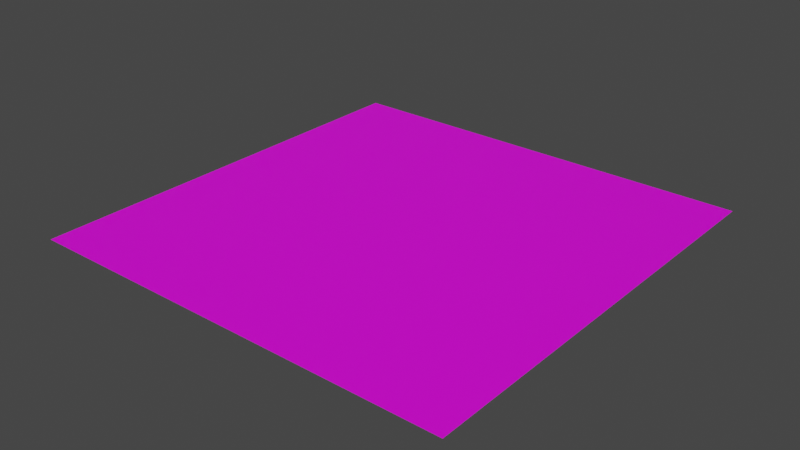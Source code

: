 # Source: materials_3.0.blend  (saved by Blender 3.3.6; exported with 4.5.12 LTS)
import bpy
from mathutils import Matrix  # noqa: F401  (used for matrix-valued properties, if any)

bpy.ops.wm.read_factory_settings(use_empty=True)
scene = bpy.context.scene
scene.name = 'Scene'

# ---- collections
col_collection = bpy.data.collections.new('Collection'); scene.collection.children.link(col_collection)

# ---- materials (node trees are filled in below, after node groups)
mat_tt_material_override = bpy.data.materials.new('TT_material_override')

# ---- node groups
ng_tt_material_override = bpy.data.node_groups.new('TT-material-override', 'GeometryNodeTree')
_s = ng_tt_material_override.interface.new_socket(name='Geometry', in_out='OUTPUT', socket_type='NodeSocketGeometry')
_s = ng_tt_material_override.interface.new_socket(name='Geometry', in_out='INPUT', socket_type='NodeSocketGeometry')
ng_tt_material_override.is_modifier = True
_N = ng_tt_material_override.nodes; _L = ng_tt_material_override.links
n0 = _N.new('NodeGroupInput'); n0.name = 'Group Input'; n0.location = (-340, 0)
n1 = _N.new('NodeGroupOutput'); n1.name = 'Group Output'; n1.location = (200, 0)
n2 = _N.new('GeometryNodeSetMaterial'); n2.name = 'material'; n2.location = (-72, 24)
n2.inputs[2].default_value = mat_tt_material_override
_L.new(n2.outputs[0], n1.inputs[0])
_L.new(n0.outputs[0], n2.inputs[0])
n1.is_active_output = True

# ---- material node trees
mat_tt_material_override.use_nodes = True; mat_tt_material_override.node_tree.nodes.clear()
_N = mat_tt_material_override.node_tree.nodes; _L = mat_tt_material_override.node_tree.links
n0 = _N.new('ShaderNodeBsdfPrincipled'); n0.name = 'Principled BSDF'; n0.location = (10, 300)
n0.distribution = 'GGX'
n0.subsurface_method = 'RANDOM_WALK_SKIN'
n0.inputs[3].default_value = 1.45
n0.inputs[27].default_value = (0.0, 0.0, 0.0, 1.0)
n0.inputs[28].default_value = 1.0
n1 = _N.new('ShaderNodeOutputMaterial'); n1.name = 'Material Output'; n1.location = (300, 300)
n2 = _N.new('ShaderNodeTexImage'); n2.name = 'image'; n2.location = (-353, 253)
_L.new(n0.outputs[0], n1.inputs[0])
_L.new(n2.outputs[0], n0.inputs[0])
n1.is_active_output = True

# ---- world
world_world = bpy.data.worlds.new('World'); scene.world = world_world
world_world.use_nodes = True; world_world.node_tree.nodes.clear()
_N = world_world.node_tree.nodes; _L = world_world.node_tree.links
n0 = _N.new('ShaderNodeOutputWorld'); n0.name = 'World Output'; n0.location = (300, 300)
n1 = _N.new('ShaderNodeBackground'); n1.name = 'Background'; n1.location = (10, 300)
n1.inputs[0].default_value = (0.05088, 0.05088, 0.05088, 1.0)
_L.new(n1.outputs[0], n0.inputs[0])
n0.is_active_output = True
world_world.color = (0.05088, 0.05088, 0.05088)
world_world.use_sun_shadow = False
world_world.sun_shadow_jitter_overblur = 0.0
world_world.cycles.max_bounces = 12

# ---- meshes
me_plane_001 = bpy.data.meshes.new('Plane.001')
me_plane_001.from_pydata([(0.0, 0.0, 0.0), (1.0, 0.0, 0.0), (0.0, 1.0, 0.0), (1.0, 1.0, 0.0)], [], [(0, 1, 3, 2)])
_uv = me_plane_001.uv_layers.new(name='UVMap')
_uv.uv.foreach_set('vector', [0.0, 0.0, 1.0, 0.0, 1.0, 1.0, 0.0, 1.0])
me_plane_001.materials.append(mat_tt_material_override)
me_plane_001.use_remesh_fix_poles = True
me_plane_001.use_remesh_preserve_attributes = False
me_plane_001.use_mirror_vertex_groups = False
me_plane_001.update()

# ---- objects
ob_plane = bpy.data.objects.new('Plane', me_plane_001)

# ---- transforms, parenting, visibility, modifiers, constraints
ob_plane.location = (0.0, 0.0, 0.0)
ob_plane.lineart.crease_threshold = 0.0
_m = ob_plane.modifiers.new('TT-material-override', 'NODES')
_m.node_group = ng_tt_material_override

# ---- collection membership
col_collection.objects.link(ob_plane)

# ---- scene / render settings (as saved in the file)
scene.frame_start = 1; scene.frame_end = 250; scene.frame_set(0)
scene.render.engine = 'CYCLES'
scene.render.image_settings.file_format = 'OPEN_EXR_MULTILAYER'
scene.render.image_settings.color_depth = '32'
scene.render.preview_pixel_size = '2'
scene.render.fps = 30
scene.render.film_transparent = True
scene.render.use_stamp_lens = True
scene.cycles.denoising_prefilter = 'NONE'
scene.cycles.samples = 1024
scene.cycles.sampling_pattern = 'TABULATED_SOBOL'
scene.cycles.use_adaptive_sampling = False
scene.cycles.adaptive_threshold = 0.002
scene.cycles.adaptive_min_samples = 8
scene.cycles.use_light_tree = False
scene.cycles.blur_glossy = 0.0
scene.cycles.max_bounces = 23
scene.cycles.diffuse_bounces = 8
scene.cycles.glossy_bounces = 8
scene.cycles.transparent_max_bounces = 12
scene.cycles.film_transparent_glass = True
scene.view_settings.view_transform = 'Filmic'
bpy.context.view_layer.update()

# ---- added for rendering (the .blend has no active camera and no usable light): camera, sun
cam_auto = bpy.data.cameras.new('AutoCamera')
cam_auto.lens = 50.0
cam_auto.sensor_width = 36.0
cam_auto.clip_end = 1000.0
ob_auto_camera = bpy.data.objects.new('AutoCamera', cam_auto)
scene.collection.objects.link(ob_auto_camera)
ob_auto_camera.location = (1.80847, -1.07016, 1.04677)
ob_auto_camera.rotation_euler = (1.09748, -7.21219e-08, 0.694738)
scene.camera = ob_auto_camera
light_auto_sun = bpy.data.lights.new('AutoSun', 'SUN')
light_auto_sun.energy = 3.0
light_auto_sun.angle = 0.0523599
ob_auto_sun = bpy.data.objects.new('AutoSun', light_auto_sun)
scene.collection.objects.link(ob_auto_sun)
ob_auto_sun.rotation_euler = (0.872665, 0.174533, 0.523599)
bpy.context.view_layer.update()
